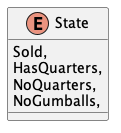

The diagram above was rendered by PlantUML. Its source (embedded in the PNG):
@startuml
enum State {
    Sold,
    HasQuarters,
    NoQuarters,
    NoGumballs,
}
@enduml